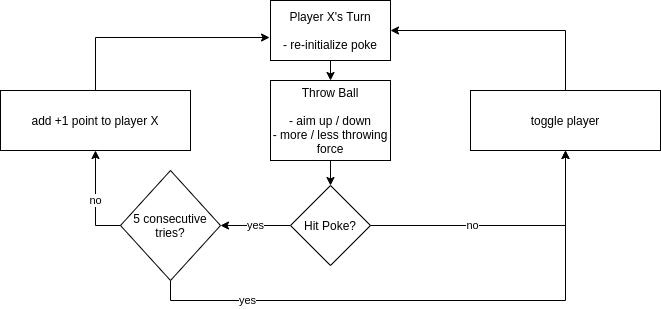

The diagram above was exported from draw.io. Its source (the exported page's mxGraphModel, read from the mxfile embedded in the PNG):
<mxGraphModel dx="1422" dy="774" grid="1" gridSize="10" guides="1" tooltips="1" connect="1" arrows="1" fold="1" page="1" pageScale="1" pageWidth="827" pageHeight="1169" math="0" shadow="0">
  <root>
    <mxCell id="WIyWlLk6GJQsqaUBKTNV-0" />
    <mxCell id="WIyWlLk6GJQsqaUBKTNV-1" parent="WIyWlLk6GJQsqaUBKTNV-0" />
    <mxCell id="7YENlMNYhcVN6SZ51izI-23" style="edgeStyle=orthogonalEdgeStyle;rounded=0;orthogonalLoop=1;jettySize=auto;html=1;exitX=0.5;exitY=1;exitDx=0;exitDy=0;entryX=0.5;entryY=0;entryDx=0;entryDy=0;" parent="WIyWlLk6GJQsqaUBKTNV-1" target="7YENlMNYhcVN6SZ51izI-4" edge="1" source="7YENlMNYhcVN6SZ51izI-0">
      <mxGeometry relative="1" as="geometry">
        <mxPoint x="380" y="50" as="sourcePoint" />
        <mxPoint x="380" y="210" as="targetPoint" />
      </mxGeometry>
    </mxCell>
    <mxCell id="7YENlMNYhcVN6SZ51izI-0" value="Player X's Turn&lt;br&gt;&lt;br&gt;- re-initialize poke" style="rounded=0;whiteSpace=wrap;html=1;" parent="WIyWlLk6GJQsqaUBKTNV-1" vertex="1">
      <mxGeometry x="320" y="130" width="120" height="60" as="geometry" />
    </mxCell>
    <mxCell id="7YENlMNYhcVN6SZ51izI-7" style="edgeStyle=orthogonalEdgeStyle;rounded=0;orthogonalLoop=1;jettySize=auto;html=1;exitX=0.5;exitY=1;exitDx=0;exitDy=0;entryX=0.5;entryY=0;entryDx=0;entryDy=0;" parent="WIyWlLk6GJQsqaUBKTNV-1" source="7YENlMNYhcVN6SZ51izI-4" target="7YENlMNYhcVN6SZ51izI-6" edge="1">
      <mxGeometry relative="1" as="geometry" />
    </mxCell>
    <mxCell id="7YENlMNYhcVN6SZ51izI-4" value="Throw Ball&lt;br&gt;&lt;br&gt;- aim up / down&lt;br&gt;- more / less throwing force" style="rounded=0;whiteSpace=wrap;html=1;" parent="WIyWlLk6GJQsqaUBKTNV-1" vertex="1">
      <mxGeometry x="320" y="210" width="120" height="80" as="geometry" />
    </mxCell>
    <mxCell id="7YENlMNYhcVN6SZ51izI-16" value="no" style="edgeStyle=orthogonalEdgeStyle;rounded=0;orthogonalLoop=1;jettySize=auto;html=1;exitX=1;exitY=0.5;exitDx=0;exitDy=0;entryX=0.5;entryY=1;entryDx=0;entryDy=0;" parent="WIyWlLk6GJQsqaUBKTNV-1" source="7YENlMNYhcVN6SZ51izI-6" target="7YENlMNYhcVN6SZ51izI-15" edge="1">
      <mxGeometry x="-0.2464" relative="1" as="geometry">
        <mxPoint as="offset" />
      </mxGeometry>
    </mxCell>
    <mxCell id="7YENlMNYhcVN6SZ51izI-20" value="yes" style="edgeStyle=orthogonalEdgeStyle;rounded=0;orthogonalLoop=1;jettySize=auto;html=1;exitX=0;exitY=0.5;exitDx=0;exitDy=0;entryX=1;entryY=0.5;entryDx=0;entryDy=0;" parent="WIyWlLk6GJQsqaUBKTNV-1" source="7YENlMNYhcVN6SZ51izI-6" target="7YENlMNYhcVN6SZ51izI-19" edge="1">
      <mxGeometry relative="1" as="geometry" />
    </mxCell>
    <mxCell id="7YENlMNYhcVN6SZ51izI-6" value="Hit Poke?" style="rhombus;whiteSpace=wrap;html=1;" parent="WIyWlLk6GJQsqaUBKTNV-1" vertex="1">
      <mxGeometry x="340" y="315" width="80" height="80" as="geometry" />
    </mxCell>
    <mxCell id="7YENlMNYhcVN6SZ51izI-14" style="edgeStyle=orthogonalEdgeStyle;rounded=0;orthogonalLoop=1;jettySize=auto;html=1;exitX=0.5;exitY=0;exitDx=0;exitDy=0;entryX=-0.008;entryY=0.617;entryDx=0;entryDy=0;entryPerimeter=0;" parent="WIyWlLk6GJQsqaUBKTNV-1" source="7YENlMNYhcVN6SZ51izI-12" target="7YENlMNYhcVN6SZ51izI-0" edge="1">
      <mxGeometry relative="1" as="geometry" />
    </mxCell>
    <mxCell id="7YENlMNYhcVN6SZ51izI-12" value="add +1 point to player X" style="rounded=0;whiteSpace=wrap;html=1;" parent="WIyWlLk6GJQsqaUBKTNV-1" vertex="1">
      <mxGeometry x="50" y="220" width="190" height="60" as="geometry" />
    </mxCell>
    <mxCell id="7YENlMNYhcVN6SZ51izI-17" style="edgeStyle=orthogonalEdgeStyle;rounded=0;orthogonalLoop=1;jettySize=auto;html=1;exitX=0.5;exitY=0;exitDx=0;exitDy=0;entryX=1;entryY=0.5;entryDx=0;entryDy=0;" parent="WIyWlLk6GJQsqaUBKTNV-1" source="7YENlMNYhcVN6SZ51izI-15" target="7YENlMNYhcVN6SZ51izI-0" edge="1">
      <mxGeometry relative="1" as="geometry" />
    </mxCell>
    <mxCell id="7YENlMNYhcVN6SZ51izI-15" value="toggle player" style="rounded=0;whiteSpace=wrap;html=1;" parent="WIyWlLk6GJQsqaUBKTNV-1" vertex="1">
      <mxGeometry x="520" y="220" width="190" height="60" as="geometry" />
    </mxCell>
    <mxCell id="7YENlMNYhcVN6SZ51izI-21" value="no" style="edgeStyle=orthogonalEdgeStyle;rounded=0;orthogonalLoop=1;jettySize=auto;html=1;exitX=0;exitY=0.5;exitDx=0;exitDy=0;entryX=0.5;entryY=1;entryDx=0;entryDy=0;" parent="WIyWlLk6GJQsqaUBKTNV-1" source="7YENlMNYhcVN6SZ51izI-19" target="7YENlMNYhcVN6SZ51izI-12" edge="1">
      <mxGeometry relative="1" as="geometry" />
    </mxCell>
    <mxCell id="7YENlMNYhcVN6SZ51izI-22" value="yes" style="edgeStyle=orthogonalEdgeStyle;rounded=0;orthogonalLoop=1;jettySize=auto;html=1;exitX=0.5;exitY=1;exitDx=0;exitDy=0;entryX=0.5;entryY=1;entryDx=0;entryDy=0;" parent="WIyWlLk6GJQsqaUBKTNV-1" source="7YENlMNYhcVN6SZ51izI-19" target="7YENlMNYhcVN6SZ51izI-15" edge="1">
      <mxGeometry x="-0.6562" relative="1" as="geometry">
        <mxPoint as="offset" />
      </mxGeometry>
    </mxCell>
    <mxCell id="7YENlMNYhcVN6SZ51izI-19" value="5 consecutive&lt;br&gt;tries?" style="rhombus;whiteSpace=wrap;html=1;" parent="WIyWlLk6GJQsqaUBKTNV-1" vertex="1">
      <mxGeometry x="170" y="300" width="100" height="110" as="geometry" />
    </mxCell>
  </root>
</mxGraphModel>